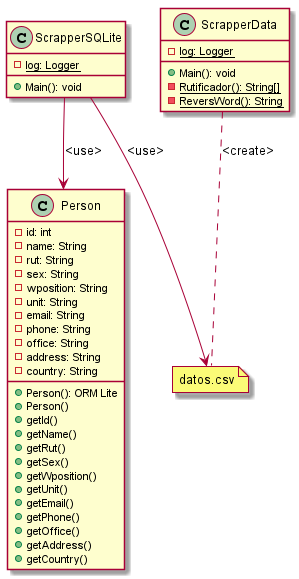

The diagram above was rendered by PlantUML. Its source (embedded in the PNG):
@startuml
class Person{

- id: int
- name: String
- rut: String
- sex: String
- wposition: String
- unit: String
- email: String
- phone: String
- office: String
- address: String
- country: String

+ Person(): ORM Lite
+ Person()
+ getId()
+ getName()
+ getRut()
+ getSex()
+ getWposition()
+ getUnit()
+ getEmail()
+ getPhone()
+ getOffice()
+ getAddress()
+ getCountry()

}

class ScrapperData{

- {static}log: Logger

+ Main(): void
- {static}Rutificador(): String[]
- {static}ReversWord(): String

}

class ScrapperSQLite{

- {static}log: Logger
+ Main(): void
}

note "datos.csv" as N1

ScrapperData ..N1:<create>
ScrapperSQLite -->N1:<use>
ScrapperSQLite -->Person:<use>

@enduml